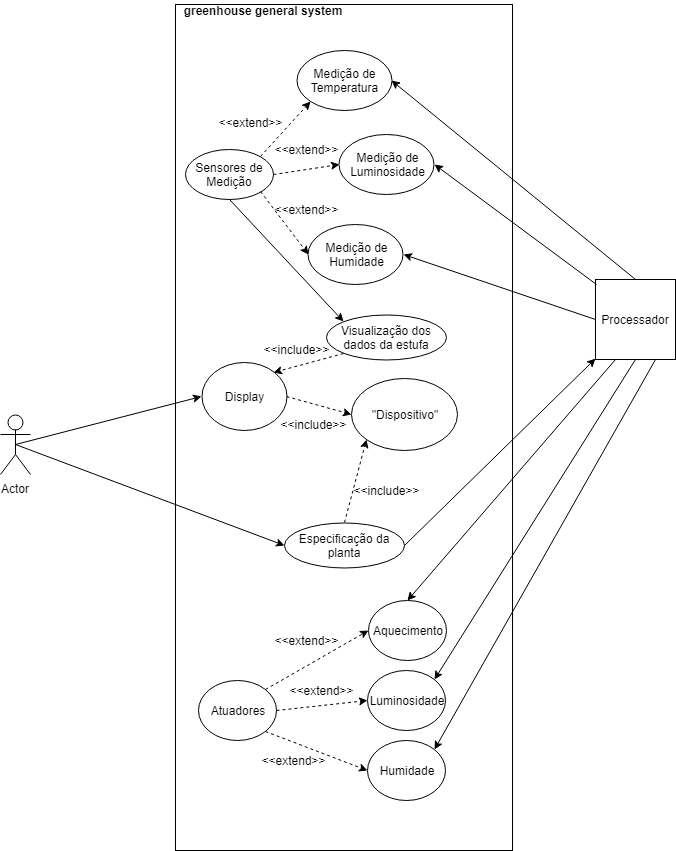

The diagram above was exported from draw.io. Its source (the exported page's mxGraphModel, read from the mxfile embedded in the PNG):
<mxGraphModel dx="840" dy="484" grid="1" gridSize="10" guides="1" tooltips="1" connect="1" arrows="1" fold="1" page="1" pageScale="1" pageWidth="827" pageHeight="1169" math="0" shadow="0">
  <root>
    <mxCell id="0" />
    <mxCell id="1" parent="0" />
    <mxCell id="UCAZva0JUFBN6zkN4Pvs-1" value="" style="whiteSpace=wrap;html=1;" parent="1" vertex="1">
      <mxGeometry x="230" y="44" width="337" height="846" as="geometry" />
    </mxCell>
    <mxCell id="UCAZva0JUFBN6zkN4Pvs-14" value="greenhouse general system" style="text;html=1;strokeColor=none;fillColor=none;align=center;verticalAlign=middle;whiteSpace=wrap;rounded=0;fontStyle=1" parent="1" vertex="1">
      <mxGeometry x="224" y="40" width="186" height="20" as="geometry" />
    </mxCell>
    <mxCell id="UCAZva0JUFBN6zkN4Pvs-21" value="&lt;div style=&quot;text-align: center&quot;&gt;&lt;span&gt;Medição de Temperatura&lt;/span&gt;&lt;/div&gt;" style="ellipse;whiteSpace=wrap;html=1;align=left;fillColor=none;" parent="1" vertex="1">
      <mxGeometry x="351" y="90" width="95" height="60" as="geometry" />
    </mxCell>
    <mxCell id="UCAZva0JUFBN6zkN4Pvs-24" value="&lt;div style=&quot;text-align: center&quot;&gt;Visualização dos dados da estufa&lt;/div&gt;" style="ellipse;whiteSpace=wrap;html=1;fillColor=none;align=center;" parent="1" vertex="1">
      <mxGeometry x="381" y="354.5" width="120" height="45" as="geometry" />
    </mxCell>
    <mxCell id="cUrh5MwNb5dELW3mtCr6-1" value="Actor" style="shape=umlActor;verticalLabelPosition=bottom;labelBackgroundColor=#ffffff;verticalAlign=top;html=1;outlineConnect=0;" parent="1" vertex="1">
      <mxGeometry x="55" y="454" width="30" height="60" as="geometry" />
    </mxCell>
    <mxCell id="OI3fXlKVJrVD9NlvEnuE-57" style="edgeStyle=none;rounded=0;orthogonalLoop=1;jettySize=auto;html=1;exitX=0.5;exitY=1;exitDx=0;exitDy=0;entryX=1;entryY=0;entryDx=0;entryDy=0;strokeWidth=1;fontSize=8;" edge="1" parent="1" source="cUrh5MwNb5dELW3mtCr6-3" target="OI3fXlKVJrVD9NlvEnuE-54">
      <mxGeometry relative="1" as="geometry" />
    </mxCell>
    <mxCell id="OI3fXlKVJrVD9NlvEnuE-58" style="edgeStyle=none;rounded=0;orthogonalLoop=1;jettySize=auto;html=1;exitX=0.75;exitY=1;exitDx=0;exitDy=0;entryX=1;entryY=0;entryDx=0;entryDy=0;strokeWidth=1;fontSize=8;" edge="1" parent="1" source="cUrh5MwNb5dELW3mtCr6-3" target="OI3fXlKVJrVD9NlvEnuE-55">
      <mxGeometry relative="1" as="geometry" />
    </mxCell>
    <mxCell id="cUrh5MwNb5dELW3mtCr6-3" value="Processador" style="whiteSpace=wrap;html=1;aspect=fixed;" parent="1" vertex="1">
      <mxGeometry x="650" y="319" width="80" height="80" as="geometry" />
    </mxCell>
    <mxCell id="cUrh5MwNb5dELW3mtCr6-12" value="&lt;div style=&quot;text-align: center&quot;&gt;&lt;span&gt;Medição de Luminosidade&lt;/span&gt;&lt;/div&gt;" style="ellipse;whiteSpace=wrap;html=1;align=left;fillColor=none;" parent="1" vertex="1">
      <mxGeometry x="393.5" y="173.5" width="95" height="60" as="geometry" />
    </mxCell>
    <mxCell id="cUrh5MwNb5dELW3mtCr6-18" value="Sensores de Medição" style="ellipse;whiteSpace=wrap;html=1;" parent="1" vertex="1">
      <mxGeometry x="240" y="188.5" width="88" height="50" as="geometry" />
    </mxCell>
    <mxCell id="cUrh5MwNb5dELW3mtCr6-20" value="&lt;div style=&quot;text-align: center&quot;&gt;&lt;span&gt;Medição de Humidade&lt;/span&gt;&lt;/div&gt;" style="ellipse;whiteSpace=wrap;html=1;align=left;fillColor=none;" parent="1" vertex="1">
      <mxGeometry x="362.5" y="263.5" width="95" height="60" as="geometry" />
    </mxCell>
    <mxCell id="cUrh5MwNb5dELW3mtCr6-24" value="" style="endArrow=none;html=1;rounded=0;" parent="1" edge="1">
      <mxGeometry width="50" height="50" relative="1" as="geometry">
        <mxPoint x="318" y="185" as="sourcePoint" />
        <mxPoint x="318" y="185" as="targetPoint" />
        <Array as="points">
          <mxPoint x="318" y="185" />
        </Array>
      </mxGeometry>
    </mxCell>
    <mxCell id="OI3fXlKVJrVD9NlvEnuE-7" value="&amp;lt;&amp;lt;extend&amp;gt;&amp;gt;&lt;br&gt;" style="text;html=1;strokeColor=none;fillColor=none;align=center;verticalAlign=middle;whiteSpace=wrap;rounded=0;" vertex="1" parent="1">
      <mxGeometry x="341" y="178.5" width="40" height="20" as="geometry" />
    </mxCell>
    <mxCell id="OI3fXlKVJrVD9NlvEnuE-8" value="&amp;lt;&amp;lt;extend&amp;gt;&amp;gt;&lt;br&gt;" style="text;html=1;strokeColor=none;fillColor=none;align=center;verticalAlign=middle;whiteSpace=wrap;rounded=0;rotation=0;" vertex="1" parent="1">
      <mxGeometry x="282" y="146.5" width="46" height="31" as="geometry" />
    </mxCell>
    <mxCell id="OI3fXlKVJrVD9NlvEnuE-9" value="&amp;lt;&amp;lt;extend&amp;gt;&amp;gt;&lt;br&gt;" style="text;html=1;strokeColor=none;fillColor=none;align=center;verticalAlign=middle;whiteSpace=wrap;rounded=0;rotation=0;" vertex="1" parent="1">
      <mxGeometry x="341" y="238.5" width="40" height="20" as="geometry" />
    </mxCell>
    <mxCell id="OI3fXlKVJrVD9NlvEnuE-14" value="&lt;div style=&quot;text-align: center&quot;&gt;Especificação da planta&lt;/div&gt;" style="ellipse;whiteSpace=wrap;html=1;fillColor=none;align=center;" vertex="1" parent="1">
      <mxGeometry x="338.5" y="562" width="120" height="45" as="geometry" />
    </mxCell>
    <mxCell id="OI3fXlKVJrVD9NlvEnuE-21" value="&lt;div style=&quot;text-align: center&quot;&gt;Display&lt;/div&gt;" style="ellipse;whiteSpace=wrap;html=1;fillColor=none;align=center;" vertex="1" parent="1">
      <mxGeometry x="256" y="402" width="85" height="68" as="geometry" />
    </mxCell>
    <mxCell id="OI3fXlKVJrVD9NlvEnuE-22" value="&lt;div style=&quot;text-align: center&quot;&gt;&quot;Dispositivo&quot;&lt;/div&gt;" style="ellipse;whiteSpace=wrap;html=1;fillColor=none;align=center;" vertex="1" parent="1">
      <mxGeometry x="405.5" y="418" width="106" height="72" as="geometry" />
    </mxCell>
    <mxCell id="OI3fXlKVJrVD9NlvEnuE-24" value="&amp;lt;&amp;lt;include&amp;gt;&amp;gt;&lt;br&gt;" style="text;html=1;strokeColor=none;fillColor=none;align=center;verticalAlign=middle;whiteSpace=wrap;rounded=0;rotation=0;" vertex="1" parent="1">
      <mxGeometry x="421" y="520" width="40" height="20" as="geometry" />
    </mxCell>
    <mxCell id="OI3fXlKVJrVD9NlvEnuE-26" value="&amp;lt;&amp;lt;include&amp;gt;&amp;gt;&lt;br&gt;" style="text;html=1;strokeColor=none;fillColor=none;align=center;verticalAlign=middle;whiteSpace=wrap;rounded=0;rotation=0;" vertex="1" parent="1">
      <mxGeometry x="331" y="379" width="40" height="20" as="geometry" />
    </mxCell>
    <mxCell id="OI3fXlKVJrVD9NlvEnuE-28" value="&amp;lt;&amp;lt;include&amp;gt;&amp;gt;&lt;br&gt;" style="text;html=1;strokeColor=none;fillColor=none;align=center;verticalAlign=middle;whiteSpace=wrap;rounded=0;rotation=0;" vertex="1" parent="1">
      <mxGeometry x="348.5" y="454" width="40" height="20" as="geometry" />
    </mxCell>
    <mxCell id="OI3fXlKVJrVD9NlvEnuE-32" value="" style="endArrow=classic;html=1;dashed=1;strokeWidth=1;fontSize=8;entryX=0;entryY=1;entryDx=0;entryDy=0;exitX=0.5;exitY=0;exitDx=0;exitDy=0;" edge="1" parent="1" source="OI3fXlKVJrVD9NlvEnuE-14" target="OI3fXlKVJrVD9NlvEnuE-22">
      <mxGeometry width="50" height="50" relative="1" as="geometry">
        <mxPoint x="340" y="560" as="sourcePoint" />
        <mxPoint x="390" y="510" as="targetPoint" />
      </mxGeometry>
    </mxCell>
    <mxCell id="OI3fXlKVJrVD9NlvEnuE-34" value="" style="endArrow=classic;html=1;dashed=1;strokeWidth=1;fontSize=8;entryX=0;entryY=0.5;entryDx=0;entryDy=0;exitX=1;exitY=0.5;exitDx=0;exitDy=0;" edge="1" parent="1" source="OI3fXlKVJrVD9NlvEnuE-21" target="OI3fXlKVJrVD9NlvEnuE-22">
      <mxGeometry width="50" height="50" relative="1" as="geometry">
        <mxPoint x="441" y="499" as="sourcePoint" />
        <mxPoint x="419" y="582" as="targetPoint" />
      </mxGeometry>
    </mxCell>
    <mxCell id="OI3fXlKVJrVD9NlvEnuE-35" value="" style="endArrow=classic;html=1;dashed=1;strokeWidth=1;fontSize=8;entryX=1;entryY=0;entryDx=0;entryDy=0;exitX=0;exitY=1;exitDx=0;exitDy=0;" edge="1" parent="1" source="UCAZva0JUFBN6zkN4Pvs-24" target="OI3fXlKVJrVD9NlvEnuE-21">
      <mxGeometry width="50" height="50" relative="1" as="geometry">
        <mxPoint x="451" y="509" as="sourcePoint" />
        <mxPoint x="429" y="592" as="targetPoint" />
      </mxGeometry>
    </mxCell>
    <mxCell id="OI3fXlKVJrVD9NlvEnuE-36" value="" style="endArrow=classic;html=1;dashed=1;strokeWidth=1;fontSize=8;entryX=0;entryY=0.5;entryDx=0;entryDy=0;exitX=1;exitY=1;exitDx=0;exitDy=0;" edge="1" parent="1" source="cUrh5MwNb5dELW3mtCr6-18" target="cUrh5MwNb5dELW3mtCr6-20">
      <mxGeometry width="50" height="50" relative="1" as="geometry">
        <mxPoint x="461" y="519" as="sourcePoint" />
        <mxPoint x="439" y="602" as="targetPoint" />
      </mxGeometry>
    </mxCell>
    <mxCell id="OI3fXlKVJrVD9NlvEnuE-37" value="" style="endArrow=classic;html=1;dashed=1;strokeWidth=1;fontSize=8;entryX=0;entryY=0.5;entryDx=0;entryDy=0;exitX=1;exitY=0.5;exitDx=0;exitDy=0;" edge="1" parent="1" source="cUrh5MwNb5dELW3mtCr6-18" target="cUrh5MwNb5dELW3mtCr6-12">
      <mxGeometry width="50" height="50" relative="1" as="geometry">
        <mxPoint x="325" y="241" as="sourcePoint" />
        <mxPoint x="373" y="304" as="targetPoint" />
      </mxGeometry>
    </mxCell>
    <mxCell id="OI3fXlKVJrVD9NlvEnuE-38" value="" style="endArrow=classic;html=1;dashed=1;strokeWidth=1;fontSize=8;entryX=0;entryY=1;entryDx=0;entryDy=0;exitX=1;exitY=0;exitDx=0;exitDy=0;" edge="1" parent="1" source="cUrh5MwNb5dELW3mtCr6-18" target="UCAZva0JUFBN6zkN4Pvs-21">
      <mxGeometry width="50" height="50" relative="1" as="geometry">
        <mxPoint x="335" y="251" as="sourcePoint" />
        <mxPoint x="383" y="314" as="targetPoint" />
      </mxGeometry>
    </mxCell>
    <mxCell id="OI3fXlKVJrVD9NlvEnuE-39" value="" style="endArrow=classic;html=1;strokeWidth=1;fontSize=8;entryX=0;entryY=0;entryDx=0;entryDy=0;exitX=0.5;exitY=1;exitDx=0;exitDy=0;" edge="1" parent="1" source="cUrh5MwNb5dELW3mtCr6-18" target="UCAZva0JUFBN6zkN4Pvs-24">
      <mxGeometry width="50" height="50" relative="1" as="geometry">
        <mxPoint x="280" y="343.5" as="sourcePoint" />
        <mxPoint x="330" y="293.5" as="targetPoint" />
      </mxGeometry>
    </mxCell>
    <mxCell id="OI3fXlKVJrVD9NlvEnuE-41" value="" style="endArrow=classic;html=1;strokeWidth=1;fontSize=8;exitX=0.5;exitY=0.5;exitDx=0;exitDy=0;exitPerimeter=0;entryX=0;entryY=0.5;entryDx=0;entryDy=0;" edge="1" parent="1" source="cUrh5MwNb5dELW3mtCr6-1" target="OI3fXlKVJrVD9NlvEnuE-14">
      <mxGeometry width="50" height="50" relative="1" as="geometry">
        <mxPoint x="140" y="410" as="sourcePoint" />
        <mxPoint x="190" y="360" as="targetPoint" />
      </mxGeometry>
    </mxCell>
    <mxCell id="OI3fXlKVJrVD9NlvEnuE-42" value="" style="endArrow=classic;html=1;strokeWidth=1;fontSize=8;exitX=1;exitY=0.5;exitDx=0;exitDy=0;" edge="1" parent="1" source="OI3fXlKVJrVD9NlvEnuE-14" target="cUrh5MwNb5dELW3mtCr6-3">
      <mxGeometry width="50" height="50" relative="1" as="geometry">
        <mxPoint x="620" y="370" as="sourcePoint" />
        <mxPoint x="670" y="320" as="targetPoint" />
      </mxGeometry>
    </mxCell>
    <mxCell id="OI3fXlKVJrVD9NlvEnuE-43" value="" style="endArrow=classic;html=1;strokeWidth=1;fontSize=8;entryX=1;entryY=0.5;entryDx=0;entryDy=0;exitX=0;exitY=0.5;exitDx=0;exitDy=0;" edge="1" parent="1" source="cUrh5MwNb5dELW3mtCr6-3" target="cUrh5MwNb5dELW3mtCr6-20">
      <mxGeometry width="50" height="50" relative="1" as="geometry">
        <mxPoint x="490" y="330" as="sourcePoint" />
        <mxPoint x="540" y="280" as="targetPoint" />
      </mxGeometry>
    </mxCell>
    <mxCell id="OI3fXlKVJrVD9NlvEnuE-44" value="" style="endArrow=classic;html=1;strokeWidth=1;fontSize=8;entryX=1;entryY=0.5;entryDx=0;entryDy=0;exitX=0.5;exitY=0;exitDx=0;exitDy=0;" edge="1" parent="1" source="cUrh5MwNb5dELW3mtCr6-3" target="UCAZva0JUFBN6zkN4Pvs-21">
      <mxGeometry width="50" height="50" relative="1" as="geometry">
        <mxPoint x="650" y="244" as="sourcePoint" />
        <mxPoint x="468" y="304" as="targetPoint" />
      </mxGeometry>
    </mxCell>
    <mxCell id="OI3fXlKVJrVD9NlvEnuE-45" value="" style="endArrow=classic;html=1;strokeWidth=1;fontSize=8;entryX=1;entryY=0.5;entryDx=0;entryDy=0;exitX=0.013;exitY=0.063;exitDx=0;exitDy=0;exitPerimeter=0;" edge="1" parent="1" source="cUrh5MwNb5dELW3mtCr6-3" target="cUrh5MwNb5dELW3mtCr6-12">
      <mxGeometry width="50" height="50" relative="1" as="geometry">
        <mxPoint x="660" y="254" as="sourcePoint" />
        <mxPoint x="478" y="314" as="targetPoint" />
      </mxGeometry>
    </mxCell>
    <mxCell id="OI3fXlKVJrVD9NlvEnuE-49" value="" style="endArrow=classic;html=1;strokeWidth=1;fontSize=8;entryX=0;entryY=0.5;entryDx=0;entryDy=0;exitX=0.5;exitY=0.5;exitDx=0;exitDy=0;exitPerimeter=0;" edge="1" parent="1" source="cUrh5MwNb5dELW3mtCr6-1" target="OI3fXlKVJrVD9NlvEnuE-21">
      <mxGeometry width="50" height="50" relative="1" as="geometry">
        <mxPoint x="70" y="470" as="sourcePoint" />
        <mxPoint x="120" y="420" as="targetPoint" />
      </mxGeometry>
    </mxCell>
    <mxCell id="OI3fXlKVJrVD9NlvEnuE-51" value="&lt;div style=&quot;text-align: center&quot;&gt;Atuadores&lt;/div&gt;" style="ellipse;whiteSpace=wrap;html=1;fillColor=none;align=center;" vertex="1" parent="1">
      <mxGeometry x="253" y="720" width="78" height="60" as="geometry" />
    </mxCell>
    <mxCell id="OI3fXlKVJrVD9NlvEnuE-53" value="&lt;div style=&quot;text-align: center&quot;&gt;Aquecimento&lt;/div&gt;" style="ellipse;whiteSpace=wrap;html=1;fillColor=none;align=center;" vertex="1" parent="1">
      <mxGeometry x="423" y="640" width="78" height="60" as="geometry" />
    </mxCell>
    <mxCell id="OI3fXlKVJrVD9NlvEnuE-54" value="&lt;div style=&quot;text-align: center&quot;&gt;Luminosidade&lt;/div&gt;" style="ellipse;whiteSpace=wrap;html=1;fillColor=none;align=center;" vertex="1" parent="1">
      <mxGeometry x="422" y="710" width="78" height="60" as="geometry" />
    </mxCell>
    <mxCell id="OI3fXlKVJrVD9NlvEnuE-55" value="&lt;div style=&quot;text-align: center&quot;&gt;Humidade&lt;/div&gt;" style="ellipse;whiteSpace=wrap;html=1;fillColor=none;align=center;" vertex="1" parent="1">
      <mxGeometry x="422" y="780" width="78" height="60" as="geometry" />
    </mxCell>
    <mxCell id="OI3fXlKVJrVD9NlvEnuE-56" value="" style="endArrow=classic;html=1;strokeWidth=1;fontSize=8;exitX=0.25;exitY=1;exitDx=0;exitDy=0;entryX=0.5;entryY=0;entryDx=0;entryDy=0;" edge="1" parent="1" source="cUrh5MwNb5dELW3mtCr6-3" target="OI3fXlKVJrVD9NlvEnuE-53">
      <mxGeometry width="50" height="50" relative="1" as="geometry">
        <mxPoint x="620" y="680" as="sourcePoint" />
        <mxPoint x="670" y="630" as="targetPoint" />
      </mxGeometry>
    </mxCell>
    <mxCell id="OI3fXlKVJrVD9NlvEnuE-61" value="" style="endArrow=classic;html=1;dashed=1;strokeWidth=1;fontSize=8;entryX=0;entryY=0.5;entryDx=0;entryDy=0;exitX=1;exitY=0;exitDx=0;exitDy=0;" edge="1" parent="1" source="OI3fXlKVJrVD9NlvEnuE-51" target="OI3fXlKVJrVD9NlvEnuE-53">
      <mxGeometry width="50" height="50" relative="1" as="geometry">
        <mxPoint x="324.5" y="668.5" as="sourcePoint" />
        <mxPoint x="372.5" y="731.5" as="targetPoint" />
      </mxGeometry>
    </mxCell>
    <mxCell id="OI3fXlKVJrVD9NlvEnuE-62" value="" style="endArrow=classic;html=1;dashed=1;strokeWidth=1;fontSize=8;entryX=0;entryY=0.5;entryDx=0;entryDy=0;exitX=1;exitY=0.5;exitDx=0;exitDy=0;" edge="1" parent="1" source="OI3fXlKVJrVD9NlvEnuE-51" target="OI3fXlKVJrVD9NlvEnuE-54">
      <mxGeometry width="50" height="50" relative="1" as="geometry">
        <mxPoint x="330" y="739" as="sourcePoint" />
        <mxPoint x="433" y="680" as="targetPoint" />
      </mxGeometry>
    </mxCell>
    <mxCell id="OI3fXlKVJrVD9NlvEnuE-63" value="" style="endArrow=classic;html=1;dashed=1;strokeWidth=1;fontSize=8;entryX=0;entryY=0.5;entryDx=0;entryDy=0;exitX=1;exitY=1;exitDx=0;exitDy=0;" edge="1" parent="1" source="OI3fXlKVJrVD9NlvEnuE-51" target="OI3fXlKVJrVD9NlvEnuE-55">
      <mxGeometry width="50" height="50" relative="1" as="geometry">
        <mxPoint x="340" y="749" as="sourcePoint" />
        <mxPoint x="443" y="690" as="targetPoint" />
      </mxGeometry>
    </mxCell>
    <mxCell id="OI3fXlKVJrVD9NlvEnuE-64" value="&amp;lt;&amp;lt;extend&amp;gt;&amp;gt;&lt;br&gt;" style="text;html=1;strokeColor=none;fillColor=none;align=center;verticalAlign=middle;whiteSpace=wrap;rounded=0;rotation=0;" vertex="1" parent="1">
      <mxGeometry x="341" y="670" width="40" height="20" as="geometry" />
    </mxCell>
    <mxCell id="OI3fXlKVJrVD9NlvEnuE-65" value="&amp;lt;&amp;lt;extend&amp;gt;&amp;gt;&lt;br&gt;" style="text;html=1;strokeColor=none;fillColor=none;align=center;verticalAlign=middle;whiteSpace=wrap;rounded=0;rotation=0;" vertex="1" parent="1">
      <mxGeometry x="356.5" y="720" width="40" height="20" as="geometry" />
    </mxCell>
    <mxCell id="OI3fXlKVJrVD9NlvEnuE-66" value="&amp;lt;&amp;lt;extend&amp;gt;&amp;gt;&lt;br&gt;" style="text;html=1;strokeColor=none;fillColor=none;align=center;verticalAlign=middle;whiteSpace=wrap;rounded=0;rotation=0;" vertex="1" parent="1">
      <mxGeometry x="328.5" y="790" width="40" height="20" as="geometry" />
    </mxCell>
  </root>
</mxGraphModel>